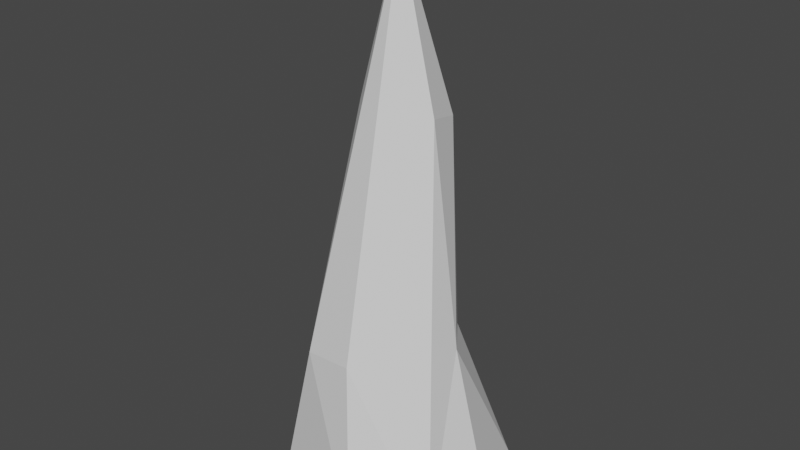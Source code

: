 # Source: TerreAttaque.blend  (saved by Blender 3.6.11; exported with 4.5.12 LTS)
import bpy
from mathutils import Matrix  # noqa: F401  (used for matrix-valued properties, if any)

bpy.ops.wm.read_factory_settings(use_empty=True)
scene = bpy.context.scene
scene.name = 'Scene'

# ---- collections
col_collection = bpy.data.collections.new('Collection'); scene.collection.children.link(col_collection)

# ---- world
world_world = bpy.data.worlds.new('World'); scene.world = world_world
world_world.use_nodes = True; world_world.node_tree.nodes.clear()
_N = world_world.node_tree.nodes; _L = world_world.node_tree.links
n0 = _N.new('ShaderNodeOutputWorld'); n0.name = 'World Output'; n0.location = (300, 300)
n1 = _N.new('ShaderNodeBackground'); n1.name = 'Background'; n1.location = (10, 300)
n1.inputs[0].default_value = (0.05088, 0.05088, 0.05088, 1.0)
_L.new(n1.outputs[0], n0.inputs[0])
n0.is_active_output = True
world_world.color = (0.05088, 0.05088, 0.05088)
world_world.use_sun_shadow = False
world_world.sun_shadow_jitter_overblur = 0.0

# ---- meshes
me_cylinder = bpy.data.meshes.new('Cylinder')
me_cylinder.from_pydata([(0.0, 1.0, -1.0), (4.91e-09, 0.01158, 3.898), (0.5, 0.866, -1.0), (0.005792, 0.01003, 3.898), (0.866, 0.5, -1.0), (0.01003, 0.005792, 3.898), (1.0, 0.0, -1.0), (0.01158, -4.91e-09, 3.898), (0.866, -0.5, -1.0), (0.01003, -0.005792, 3.898), (0.5, -0.866, -1.0), (0.005792, -0.01003, 3.898), (0.0, -1.0, -1.0), (4.91e-09, -0.01158, 3.898), (-0.5, -0.866, -1.0), (-0.005792, -0.01003, 3.898), (-0.866, -0.5, -1.0), (-0.01003, -0.005792, 3.898), (-1.0, 0.0, -1.0), (-0.01158, -4.91e-09, 3.898), (-0.866, 0.5, -1.0), (-0.01003, 0.005792, 3.898), (-0.5, 0.866, -1.0), (-0.005792, 0.01003, 3.898), (-1.484e-09, 0.4748, 0.4423), (0.3329, 0.3856, 0.4423), (0.5767, 0.1419, 0.4423), (0.6659, -0.191, 0.4423), (0.5767, -0.524, 0.4423), (0.3329, -0.7677, 0.4423), (-1.484e-09, -0.8569, 0.4423), (-0.3329, -0.7677, 0.4423), (-0.5767, -0.524, 0.4423), (-0.6659, -0.191, 0.4423), (-0.5767, 0.1419, 0.4423), (-0.3329, 0.3856, 0.4423), (1.12e-09, 0.4315, 2.358), (0.1997, 0.378, 2.358), (0.3459, 0.2318, 2.358), (0.3994, 0.03207, 2.358), (0.3459, -0.1676, 2.358), (0.1997, -0.3138, 2.358), (1.12e-09, -0.3673, 2.358), (-0.1997, -0.3138, 2.358), (-0.3459, -0.1676, 2.358), (-0.3994, 0.03207, 2.358), (-0.3459, 0.2318, 2.358), (-0.1997, 0.378, 2.358)], [], [(36, 1, 3, 37), (37, 3, 5, 38), (38, 5, 7, 39), (39, 7, 9, 40), (40, 9, 11, 41), (41, 11, 13, 42), (42, 13, 15, 43), (43, 15, 17, 44), (44, 17, 19, 45), (45, 19, 21, 46), (3, 1, 23, 21, 19, 17, 15, 13, 11, 9, 7, 5), (46, 21, 23, 47), (47, 23, 1, 36), (0, 2, 4, 6, 8, 10, 12, 14, 16, 18, 20, 22), (22, 35, 24, 0), (20, 34, 35, 22), (18, 33, 34, 20), (16, 32, 33, 18), (14, 31, 32, 16), (12, 30, 31, 14), (10, 29, 30, 12), (8, 28, 29, 10), (6, 27, 28, 8), (4, 26, 27, 6), (2, 25, 26, 4), (0, 24, 25, 2), (35, 47, 36, 24), (34, 46, 47, 35), (33, 45, 46, 34), (32, 44, 45, 33), (31, 43, 44, 32), (30, 42, 43, 31), (29, 41, 42, 30), (28, 40, 41, 29), (27, 39, 40, 28), (26, 38, 39, 27), (25, 37, 38, 26), (24, 36, 37, 25)])
_uv = me_cylinder.uv_layers.new(name='UVMap')
_uv.uv.foreach_set('vector', [1.0, 0.8518, 1.0, 1.0, 0.9167, 1.0, 0.9167, 0.8518, 0.9167, 0.8518, 0.9167, 1.0, 0.8333, 1.0, 0.8333, 0.8518, 0.8333, 0.8518, 0.8333, 1.0, 0.75, 1.0, 0.75, 0.8518, 0.75, 0.8518, 0.75, 1.0, 0.6667, 1.0, 0.6667, 0.8518, 0.6667, 0.8518, 0.6667, 1.0, 0.5833, 1.0, 0.5833, 0.8518, 0.5833, 0.8518, 0.5833, 1.0, 0.5, 1.0, 0.5, 0.8518, 0.5, 0.8518, 0.5, 1.0, 0.4167, 1.0, 0.4167, 0.8518, 0.4167, 0.8518, 0.4167, 1.0, 0.3333, 1.0, 0.3333, 0.8518, 0.3333, 0.8518, 0.3333, 1.0, 0.25, 1.0, 0.25, 0.8518, 0.25, 0.8518, 0.25, 1.0, 0.1667, 1.0, 0.1667, 0.8518, 0.37, 0.4578, 0.25, 0.49, 0.13, 0.4578, 0.04215, 0.37, 0.01, 0.25, 0.04215, 0.13, 0.13, 0.04215, 0.25, 0.01, 0.37, 0.04215, 0.4578, 0.13, 0.49, 0.25, 0.4578, 0.37, 0.1667, 0.8518, 0.1667, 1.0, 0.08333, 1.0, 0.08333, 0.8518, 0.08333, 0.8518, 0.08333, 1.0, 7.451e-08, 1.0, 7.451e-08, 0.8518, 0.75, 0.49, 0.87, 0.4578, 0.9578, 0.37, 0.99, 0.25, 0.9578, 0.13, 0.87, 0.04215, 0.75, 0.01, 0.63, 0.04215, 0.5422, 0.13, 0.51, 0.25, 0.5422, 0.37, 0.63, 0.4578, 0.08333, 0.5, 0.08333, 0.75, 7.451e-08, 0.75, 7.451e-08, 0.5, 0.1667, 0.5, 0.1667, 0.75, 0.08333, 0.75, 0.08333, 0.5, 0.25, 0.5, 0.25, 0.75, 0.1667, 0.75, 0.1667, 0.5, 0.3333, 0.5, 0.3333, 0.75, 0.25, 0.75, 0.25, 0.5, 0.4167, 0.5, 0.4167, 0.75, 0.3333, 0.75, 0.3333, 0.5, 0.5, 0.5, 0.5, 0.75, 0.4167, 0.75, 0.4167, 0.5, 0.5833, 0.5, 0.5833, 0.75, 0.5, 0.75, 0.5, 0.5, 0.6667, 0.5, 0.6667, 0.75, 0.5833, 0.75, 0.5833, 0.5, 0.75, 0.5, 0.75, 0.75, 0.6667, 0.75, 0.6667, 0.5, 0.8333, 0.5, 0.8333, 0.75, 0.75, 0.75, 0.75, 0.5, 0.9167, 0.5, 0.9167, 0.75, 0.8333, 0.75, 0.8333, 0.5, 1.0, 0.5, 1.0, 0.75, 0.9167, 0.75, 0.9167, 0.5, 0.08333, 0.75, 0.08333, 0.8518, 7.451e-08, 0.8518, 7.451e-08, 0.75, 0.1667, 0.75, 0.1667, 0.8518, 0.08333, 0.8518, 0.08333, 0.75, 0.25, 0.75, 0.25, 0.8518, 0.1667, 0.8518, 0.1667, 0.75, 0.3333, 0.75, 0.3333, 0.8518, 0.25, 0.8518, 0.25, 0.75, 0.4167, 0.75, 0.4167, 0.8518, 0.3333, 0.8518, 0.3333, 0.75, 0.5, 0.75, 0.5, 0.8518, 0.4167, 0.8518, 0.4167, 0.75, 0.5833, 0.75, 0.5833, 0.8518, 0.5, 0.8518, 0.5, 0.75, 0.6667, 0.75, 0.6667, 0.8518, 0.5833, 0.8518, 0.5833, 0.75, 0.75, 0.75, 0.75, 0.8518, 0.6667, 0.8518, 0.6667, 0.75, 0.8333, 0.75, 0.8333, 0.8518, 0.75, 0.8518, 0.75, 0.75, 0.9167, 0.75, 0.9167, 0.8518, 0.8333, 0.8518, 0.8333, 0.75, 1.0, 0.75, 1.0, 0.8518, 0.9167, 0.8518, 0.9167, 0.75])
me_cylinder.update()

# ---- objects
ob_terreattaque = bpy.data.objects.new('TerreAttaque', me_cylinder)

# ---- transforms, parenting, visibility, modifiers, constraints
ob_terreattaque.location = (0.0, 0.0, 0.0)
_m = ob_terreattaque.modifiers.new('Decimate', 'DECIMATE')
_m.ratio = 0.35

# ---- collection membership
col_collection.objects.link(ob_terreattaque)

# ---- scene / render settings (as saved in the file)
scene.frame_start = 1; scene.frame_end = 250; scene.frame_set(1)
scene.render.engine = 'BLENDER_EEVEE_NEXT'
scene.cycles.sampling_pattern = 'TABULATED_SOBOL'
scene.view_settings.view_transform = 'Filmic'
bpy.context.view_layer.update()

# ---- added for rendering (the .blend has no active camera and no usable light): camera, sun
cam_auto = bpy.data.cameras.new('AutoCamera')
cam_auto.lens = 50.0
cam_auto.sensor_width = 36.0
cam_auto.clip_end = 1000.0
ob_auto_camera = bpy.data.objects.new('AutoCamera', cam_auto)
scene.collection.objects.link(ob_auto_camera)
ob_auto_camera.location = (5.2329, -6.27948, 5.63521)
ob_auto_camera.rotation_euler = (1.09748, -7.21219e-08, 0.694738)
scene.camera = ob_auto_camera
light_auto_sun = bpy.data.lights.new('AutoSun', 'SUN')
light_auto_sun.energy = 3.0
light_auto_sun.angle = 0.0523599
ob_auto_sun = bpy.data.objects.new('AutoSun', light_auto_sun)
scene.collection.objects.link(ob_auto_sun)
ob_auto_sun.rotation_euler = (0.872665, 0.174533, 0.523599)
bpy.context.view_layer.update()
